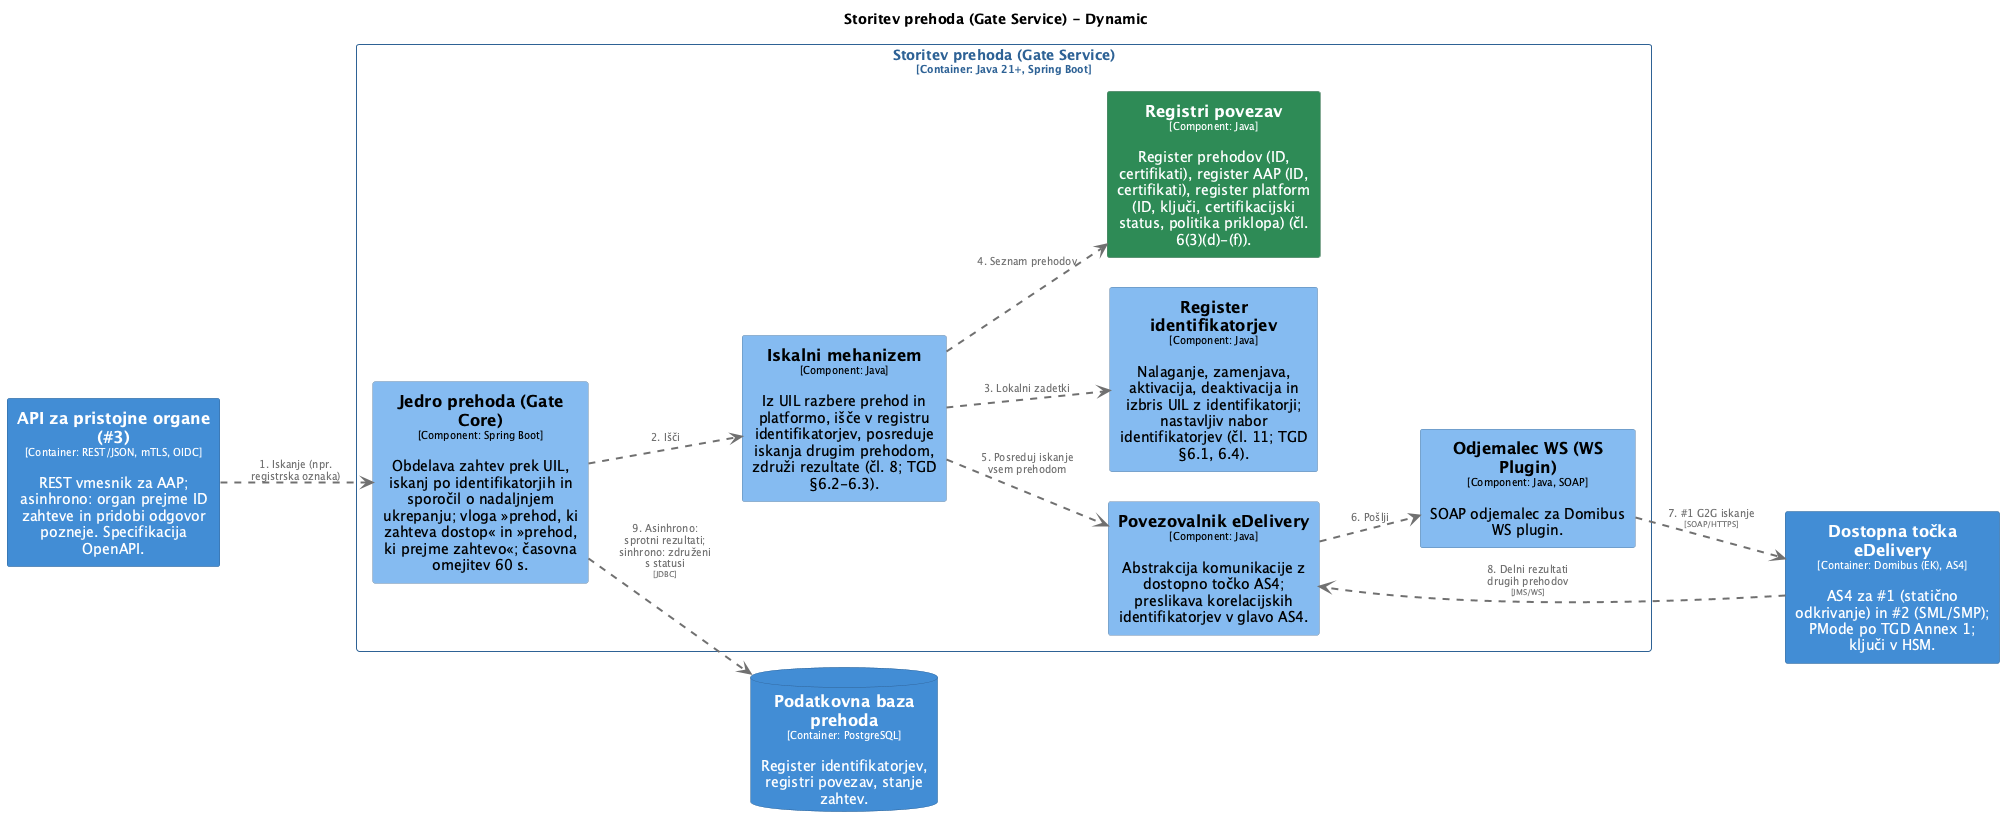

The diagram above was rendered by PlantUML. Its source (embedded in the PNG):
@startuml
set separator none
title Storitev prehoda (Gate Service) - Dynamic

left to right direction
skinparam ranksep 60
skinparam nodesep 30

skinparam {
  arrowFontSize 10
  defaultTextAlignment center
  wrapWidth 200
  maxMessageSize 100
}

hide stereotype

skinparam rectangle<<SlovenskiprehodeFTI.APIzapristojneorgane3>> {
  BackgroundColor #438dd5
  FontColor #ffffff
  BorderColor #2e6295
  shadowing false
}
skinparam rectangle<<SlovenskiprehodeFTI.DostopnatočkaeDelivery>> {
  BackgroundColor #438dd5
  FontColor #ffffff
  BorderColor #2e6295
  shadowing false
}
skinparam rectangle<<SlovenskiprehodeFTI.StoritevprehodaGateService.Iskalnimehanizem>> {
  BackgroundColor #85bbf0
  FontColor #000000
  BorderColor #5d82a8
  shadowing false
}
skinparam rectangle<<SlovenskiprehodeFTI.StoritevprehodaGateService.JedroprehodaGateCore>> {
  BackgroundColor #85bbf0
  FontColor #000000
  BorderColor #5d82a8
  shadowing false
}
skinparam rectangle<<SlovenskiprehodeFTI.StoritevprehodaGateService.OdjemalecWSWSPlugin>> {
  BackgroundColor #85bbf0
  FontColor #000000
  BorderColor #5d82a8
  shadowing false
}
skinparam database<<SlovenskiprehodeFTI.Podatkovnabazaprehoda>> {
  BackgroundColor #438dd5
  FontColor #ffffff
  BorderColor #2e6295
  shadowing false
}
skinparam rectangle<<SlovenskiprehodeFTI.StoritevprehodaGateService.PovezovalnikeDelivery>> {
  BackgroundColor #85bbf0
  FontColor #000000
  BorderColor #5d82a8
  shadowing false
}
skinparam rectangle<<SlovenskiprehodeFTI.StoritevprehodaGateService.Registeridentifikatorjev>> {
  BackgroundColor #85bbf0
  FontColor #000000
  BorderColor #5d82a8
  shadowing false
}
skinparam rectangle<<SlovenskiprehodeFTI.StoritevprehodaGateService.Registripovezav>> {
  BackgroundColor #2e8b57
  FontColor #ffffff
  BorderColor #20613c
  shadowing false
}
skinparam rectangle<<SlovenskiprehodeFTI.StoritevprehodaGateService>> {
  BorderColor #2e6295
  FontColor #2e6295
  shadowing false
}

rectangle "Storitev prehoda (Gate Service)\n<size:10>[Container: Java 21+, Spring Boot]</size>" <<SlovenskiprehodeFTI.StoritevprehodaGateService>> {
  rectangle "==Povezovalnik eDelivery\n<size:10>[Component: Java]</size>\n\nAbstrakcija komunikacije z dostopno točko AS4; preslikava korelacijskih identifikatorjev v glavo AS4." <<SlovenskiprehodeFTI.StoritevprehodaGateService.PovezovalnikeDelivery>> as SlovenskiprehodeFTI.StoritevprehodaGateService.PovezovalnikeDelivery
  rectangle "==Odjemalec WS (WS Plugin)\n<size:10>[Component: Java, SOAP]</size>\n\nSOAP odjemalec za Domibus WS plugin." <<SlovenskiprehodeFTI.StoritevprehodaGateService.OdjemalecWSWSPlugin>> as SlovenskiprehodeFTI.StoritevprehodaGateService.OdjemalecWSWSPlugin
  rectangle "==Jedro prehoda (Gate Core)\n<size:10>[Component: Spring Boot]</size>\n\nObdelava zahtev prek UIL, iskanj po identifikatorjih in sporočil o nadaljnjem ukrepanju; vloga »prehod, ki zahteva dostop« in »prehod, ki prejme zahtevo«; časovna omejitev 60 s." <<SlovenskiprehodeFTI.StoritevprehodaGateService.JedroprehodaGateCore>> as SlovenskiprehodeFTI.StoritevprehodaGateService.JedroprehodaGateCore
  rectangle "==Iskalni mehanizem\n<size:10>[Component: Java]</size>\n\nIz UIL razbere prehod in platformo, išče v registru identifikatorjev, posreduje iskanja drugim prehodom, združi rezultate (čl. 8; TGD §6.2-6.3)." <<SlovenskiprehodeFTI.StoritevprehodaGateService.Iskalnimehanizem>> as SlovenskiprehodeFTI.StoritevprehodaGateService.Iskalnimehanizem
  rectangle "==Register identifikatorjev\n<size:10>[Component: Java]</size>\n\nNalaganje, zamenjava, aktivacija, deaktivacija in izbris UIL z identifikatorji; nastavljiv nabor identifikatorjev (čl. 11; TGD §6.1, 6.4)." <<SlovenskiprehodeFTI.StoritevprehodaGateService.Registeridentifikatorjev>> as SlovenskiprehodeFTI.StoritevprehodaGateService.Registeridentifikatorjev
  rectangle "==Registri povezav\n<size:10>[Component: Java]</size>\n\nRegister prehodov (ID, certifikati), register AAP (ID, certifikati), register platform (ID, ključi, certifikacijski status, politika priklopa) (čl. 6(3)(d)-(f))." <<SlovenskiprehodeFTI.StoritevprehodaGateService.Registripovezav>> as SlovenskiprehodeFTI.StoritevprehodaGateService.Registripovezav
}

rectangle "==API za pristojne organe (#3)\n<size:10>[Container: REST/JSON, mTLS, OIDC]</size>\n\nREST vmesnik za AAP; asinhrono: organ prejme ID zahteve in pridobi odgovor pozneje. Specifikacija OpenAPI." <<SlovenskiprehodeFTI.APIzapristojneorgane3>> as SlovenskiprehodeFTI.APIzapristojneorgane3
database "==Podatkovna baza prehoda\n<size:10>[Container: PostgreSQL]</size>\n\nRegister identifikatorjev, registri povezav, stanje zahtev." <<SlovenskiprehodeFTI.Podatkovnabazaprehoda>> as SlovenskiprehodeFTI.Podatkovnabazaprehoda
rectangle "==Dostopna točka eDelivery\n<size:10>[Container: Domibus (EK), AS4]</size>\n\nAS4 za #1 (statično odkrivanje) in #2 (SML/SMP); PMode po TGD Annex 1; ključi v HSM." <<SlovenskiprehodeFTI.DostopnatočkaeDelivery>> as SlovenskiprehodeFTI.DostopnatočkaeDelivery

SlovenskiprehodeFTI.APIzapristojneorgane3 .[#707070,thickness=2].> SlovenskiprehodeFTI.StoritevprehodaGateService.JedroprehodaGateCore : "<color:#707070>1. Iskanje (npr. registrska oznaka)"
SlovenskiprehodeFTI.StoritevprehodaGateService.JedroprehodaGateCore .[#707070,thickness=2].> SlovenskiprehodeFTI.StoritevprehodaGateService.Iskalnimehanizem : "<color:#707070>2. Išči"
SlovenskiprehodeFTI.StoritevprehodaGateService.Iskalnimehanizem .[#707070,thickness=2].> SlovenskiprehodeFTI.StoritevprehodaGateService.Registeridentifikatorjev : "<color:#707070>3. Lokalni zadetki"
SlovenskiprehodeFTI.StoritevprehodaGateService.Iskalnimehanizem .[#707070,thickness=2].> SlovenskiprehodeFTI.StoritevprehodaGateService.Registripovezav : "<color:#707070>4. Seznam prehodov"
SlovenskiprehodeFTI.StoritevprehodaGateService.Iskalnimehanizem .[#707070,thickness=2].> SlovenskiprehodeFTI.StoritevprehodaGateService.PovezovalnikeDelivery : "<color:#707070>5. Posreduj iskanje vsem prehodom"
SlovenskiprehodeFTI.StoritevprehodaGateService.PovezovalnikeDelivery .[#707070,thickness=2].> SlovenskiprehodeFTI.StoritevprehodaGateService.OdjemalecWSWSPlugin : "<color:#707070>6. Pošlji"
SlovenskiprehodeFTI.StoritevprehodaGateService.OdjemalecWSWSPlugin .[#707070,thickness=2].> SlovenskiprehodeFTI.DostopnatočkaeDelivery : "<color:#707070>7. #1 G2G iskanje\n<color:#707070><size:8>[SOAP/HTTPS]</size>"
SlovenskiprehodeFTI.DostopnatočkaeDelivery .[#707070,thickness=2].> SlovenskiprehodeFTI.StoritevprehodaGateService.PovezovalnikeDelivery : "<color:#707070>8. Delni rezultati drugih prehodov\n<color:#707070><size:8>[JMS/WS]</size>"
SlovenskiprehodeFTI.StoritevprehodaGateService.JedroprehodaGateCore .[#707070,thickness=2].> SlovenskiprehodeFTI.Podatkovnabazaprehoda : "<color:#707070>9. Asinhrono: sprotni rezultati; sinhrono: združeni s statusi\n<color:#707070><size:8>[JDBC]</size>"
@enduml